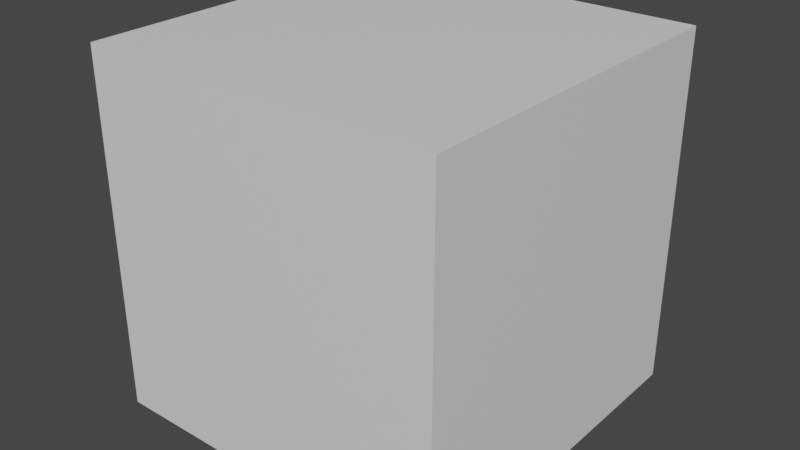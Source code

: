 # Source: Cube.blend  (saved by Blender 3.4.6; exported with 4.5.12 LTS)
import bpy
from mathutils import Matrix  # noqa: F401  (used for matrix-valued properties, if any)

bpy.ops.wm.read_factory_settings(use_empty=True)
scene = bpy.context.scene
scene.name = 'Scene'

# ---- collections
col_collection = bpy.data.collections.new('Collection'); scene.collection.children.link(col_collection)

# ---- materials (node trees are filled in below, after node groups)
mat_material = bpy.data.materials.new('Material')
mat_material.alpha_threshold = 0.0
mat_material.use_transparent_shadow = False
mat_material.roughness = 0.5
mat_material.line_color = (0.0, 0.0, 0.0, 1.0)

# ---- material node trees
mat_material.use_nodes = True; mat_material.node_tree.nodes.clear()
_N = mat_material.node_tree.nodes; _L = mat_material.node_tree.links
n0 = _N.new('ShaderNodeOutputMaterial'); n0.name = 'Material Output'; n0.location = (300, 300)
n1 = _N.new('ShaderNodeBsdfPrincipled'); n1.name = 'Principled BSDF'; n1.location = (10, 300)
n1.distribution = 'GGX'
n1.subsurface_method = 'RANDOM_WALK_SKIN'
n1.inputs[3].default_value = 1.45
n1.inputs[27].default_value = (0.0, 0.0, 0.0, 1.0)
n1.inputs[28].default_value = 1.0
_L.new(n1.outputs[0], n0.inputs[0])
n0.is_active_output = True

# ---- world
world_world = bpy.data.worlds.new('World'); scene.world = world_world
world_world.use_nodes = True; world_world.node_tree.nodes.clear()
_N = world_world.node_tree.nodes; _L = world_world.node_tree.links
n0 = _N.new('ShaderNodeOutputWorld'); n0.name = 'World Output'; n0.location = (300, 300)
n1 = _N.new('ShaderNodeBackground'); n1.name = 'Background'; n1.location = (10, 300)
n1.inputs[0].default_value = (0.05088, 0.05088, 0.05088, 1.0)
_L.new(n1.outputs[0], n0.inputs[0])
n0.is_active_output = True
world_world.color = (0.05088, 0.05088, 0.05088)
world_world.use_sun_shadow = False
world_world.sun_shadow_jitter_overblur = 0.0

# ---- meshes
me_cube = bpy.data.meshes.new('Cube')
me_cube.from_pydata([(-0.5, -0.5, -0.5), (0.5, -0.5, -0.5), (0.5, 0.5, -0.5), (0.5, 0.5, -0.5), (0.5, 0.5, 0.5), (0.5, -0.5, 0.5), (0.5, -0.5, -0.5), (-0.5, -0.5, -0.5), (0.5, -0.5, 0.5), (-0.5, -0.5, 0.5), (-0.5, -0.5, -0.5), (-0.5, 0.5, -0.5), (-0.5, -0.5, 0.5), (-0.5, -0.5, -0.5), (-0.5, 0.5, 0.5), (-0.5, 0.5, -0.5), (-0.5, -0.5, 0.5), (0.5, 0.5, -0.5), (-0.5, 0.5, 0.5), (-0.5, 0.5, -0.5), (0.5, 0.5, 0.5), (0.5, 0.5, -0.5), (-0.5, 0.5, 0.5), (0.5, 0.5, 0.5), (0.5, 0.5, -0.5), (0.5, -0.5, -0.5), (0.5, 0.5, 0.5), (0.5, -0.5, 0.5), (0.5, -0.5, -0.5), (0.5, -0.5, 0.5), (-0.5, 0.5, 0.5), (-0.5, -0.5, 0.5), (0.5, -0.5, 0.5), (-0.5, 0.5, 0.5), (-0.5, 0.5, -0.5), (-0.5, -0.5, -0.5)], [], [(3, 1, 0), (8, 9, 10), (16, 14, 15), (26, 27, 28), (22, 20, 21), (33, 32, 4), (12, 11, 13), (18, 17, 19), (2, 35, 34), (30, 31, 29), (23, 25, 24), (5, 7, 6)])
_uv = me_cube.uv_layers.new(name='UVMap')
_uv.uv.foreach_set('vector', [0.375, 0.5, 0.375, 0.75, 0.125, 0.75, 0.625, 0.75, 0.625, 1.0, 0.375, 1.0, 0.625, 0.0, 0.625, 0.25, 0.375, 0.25, 0.625, 0.5, 0.625, 0.75, 0.375, 0.75, 0.625, 0.25, 0.625, 0.5, 0.375, 0.5, 0.875, 0.5, 0.625, 0.75, 0.625, 0.5, 0.625, 0.0, 0.375, 0.25, 0.375, 0.0, 0.625, 0.25, 0.375, 0.5, 0.375, 0.25, 0.375, 0.5, 0.125, 0.75, 0.125, 0.5, 0.875, 0.5, 0.875, 0.75, 0.625, 0.75, 0.625, 0.5, 0.375, 0.75, 0.375, 0.5, 0.625, 0.75, 0.375, 1.0, 0.375, 0.75])
me_cube.materials.append(mat_material)
me_cube.use_mirror_vertex_groups = False
me_cube.update()

# ---- objects
ob_cube = bpy.data.objects.new('Cube', me_cube)

# ---- transforms, parenting, visibility, modifiers, constraints
ob_cube.location = (0.0, 0.0, 0.0)
ob_cube.lock_rotations_4d = False
ob_cube.empty_display_type = 'ARROWS'
ob_cube.lineart.crease_threshold = 0.0

# ---- collection membership
col_collection.objects.link(ob_cube)

# ---- scene / render settings (as saved in the file)
scene.frame_start = 1; scene.frame_end = 250; scene.frame_set(1)
scene.render.engine = 'BLENDER_EEVEE_NEXT'
scene.cycles.sampling_pattern = 'TABULATED_SOBOL'
scene.cycles.use_light_tree = False
scene.view_settings.view_transform = 'Filmic'
bpy.context.view_layer.update()

# ---- added for rendering (the .blend has no active camera and no usable light): camera, sun
cam_auto = bpy.data.cameras.new('AutoCamera')
cam_auto.lens = 50.0
cam_auto.sensor_width = 36.0
cam_auto.clip_end = 1000.0
ob_auto_camera = bpy.data.objects.new('AutoCamera', cam_auto)
scene.collection.objects.link(ob_auto_camera)
ob_auto_camera.location = (1.60254, -1.92304, 1.28203)
ob_auto_camera.rotation_euler = (1.09748, -7.21219e-08, 0.694738)
scene.camera = ob_auto_camera
light_auto_sun = bpy.data.lights.new('AutoSun', 'SUN')
light_auto_sun.energy = 3.0
light_auto_sun.angle = 0.0523599
ob_auto_sun = bpy.data.objects.new('AutoSun', light_auto_sun)
scene.collection.objects.link(ob_auto_sun)
ob_auto_sun.rotation_euler = (0.872665, 0.174533, 0.523599)
bpy.context.view_layer.update()
